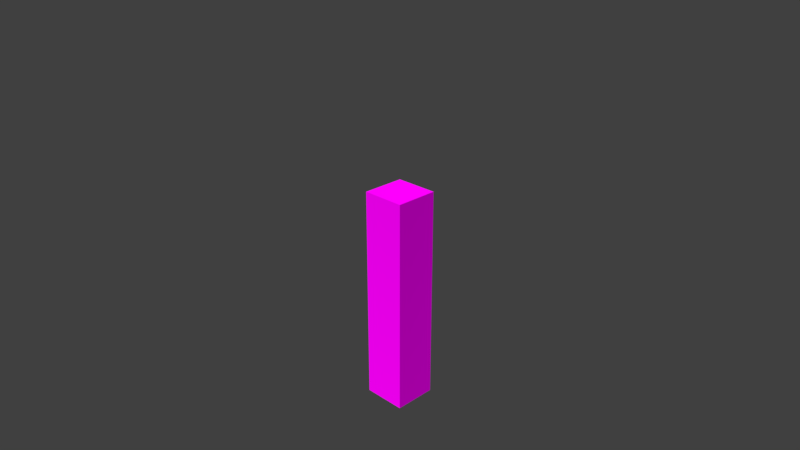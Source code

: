 # Source: Stone_Wall.blend  (saved by Blender 2.79.0; exported with 4.5.12 LTS)
import bpy
from mathutils import Matrix  # noqa: F401  (used for matrix-valued properties, if any)

bpy.ops.wm.read_factory_settings(use_empty=True)
scene = bpy.context.scene
scene.name = 'Scene'

# ---- collections
col_collection_1 = bpy.data.collections.new('Collection 1'); scene.collection.children.link(col_collection_1)

# ---- images (referenced by path relative to the original .blend; pixels are not part of the script)
import os
ASSET_DIR = os.environ.get("B2B_ASSET_DIR", "")  # directory of the original .blend (textures are referenced by path, not embedded)
HERE = os.path.dirname(os.path.abspath(__file__))  # packed textures are extracted next to this script under _unpacked/

def load_image(name, relpath, width, height, colorspace="sRGB"):
    """Load a texture the original file referenced (path relative to the .blend, or extracted next to this script)."""
    p = next((c for c in (os.path.join(HERE, relpath), os.path.join(ASSET_DIR, relpath)) if relpath and os.path.exists(c)), "")
    if p:
        img = bpy.data.images.load(p, check_existing=True)
        img.name = name
    else:  # same state as the original file: an image datablock whose file is absent (Cycles renders it pink)
        img = bpy.data.images.new(name, width, height)
        img.source = "FILE"
        img.filepath = "//" + (relpath or name)
    img.colorspace_settings.name = colorspace
    return img
img_stone_brick_png_001 = load_image('Stone_Brick.png.001', 'Stone_Brick.png', 1024, 1024, 'sRGB')

# ---- materials (node trees are filled in below, after node groups)
mat_stone = bpy.data.materials.new('Stone')
mat_stone.alpha_threshold = 0.0
mat_stone.preview_render_type = 'CUBE'
mat_stone.roughness = 0.5

# ---- material node trees
mat_stone.use_nodes = True; mat_stone.node_tree.nodes.clear()
_N = mat_stone.node_tree.nodes; _L = mat_stone.node_tree.links
n0 = _N.new('ShaderNodeOutputMaterial'); n0.name = 'Material Output'; n0.location = (240, 360)
n1 = _N.new('ShaderNodeBsdfDiffuse'); n1.name = 'Diffuse BSDF'; n1.location = (60, 360)
n1.inputs[1].default_value = 0.5
n2 = _N.new('ShaderNodeTexImage'); n2.name = 'Image Texture'; n2.location = (-180, 360)
n2.width = 211
n2.image = img_stone_brick_png_001
n2.interpolation = 'Closest'
_L.new(n1.outputs[0], n0.inputs[0])
_L.new(n2.outputs[0], n1.inputs[0])
n0.is_active_output = True

# ---- world
world_world = bpy.data.worlds.new('World'); scene.world = world_world
world_world.color = (0.05088, 0.05088, 0.05088)
world_world.use_sun_shadow = False
world_world.sun_shadow_jitter_overblur = 0.0
world_world.cycles.sampling_method = 'MANUAL'

# ---- cameras
cam_camera = bpy.data.cameras.new('Camera')
cam_camera.clip_end = 100.0
cam_camera.lens = 35.0
cam_camera.sensor_width = 32.0
cam_camera.sensor_height = 18.0
cam_camera.ortho_scale = 7.314
cam_camera.dof.focus_distance = 0.0

# ---- lights
light_lamp = bpy.data.lights.new('Lamp', 'SUN')
light_lamp.transmission_factor = 0.0
light_lamp.cutoff_distance = 30.0
light_lamp.angle = 0.0
light_lamp.energy = 3.0
light_lamp.shadow_buffer_clip_start = 1.001
light_lamp.shadow_cascade_max_distance = 1000.0
light_lamp.cycles.max_bounces = 1

# ---- meshes
me_cube_001 = bpy.data.meshes.new('Cube.001')
me_cube_001.from_pydata([(-0.5, -0.5, -2.5), (-0.5, -0.5, 2.5), (-0.5, 0.5, -2.5), (-0.5, 0.5, 2.5), (0.5, -0.5, -2.5), (0.5, -0.5, 2.5), (0.5, 0.5, -2.5), (0.5, 0.5, 2.5)], [], [(0, 1, 3, 2), (2, 3, 7, 6), (6, 7, 5, 4), (4, 5, 1, 0), (2, 6, 4, 0), (7, 3, 1, 5)])
_uv = me_cube_001.uv_layers.new(name='UVMap')
_uv.uv.foreach_set('vector', [2.0, 1.0, 2.0, 6.0, 1.0, 6.0, 1.0, 1.0, 1.0, 1.0, 1.0, 6.0, 0.0, 6.0, 0.0, 1.0, 4.0, 1.0, 4.0, 6.0, 3.0, 6.0, 3.0, 1.0, 3.0, 1.0, 3.0, 6.0, 2.0, 6.0, 2.0, 1.0, 1.0, 1.0, 0.0, 1.0, 0.0, 0.0, 1.0, 0.0, 5.0, 1.0, 4.0, 1.0, 4.0, 0.0, 5.0, 0.0])
me_cube_001.materials.append(mat_stone)
me_cube_001.use_remesh_preserve_volume = False
me_cube_001.use_remesh_preserve_attributes = False
me_cube_001.use_mirror_vertex_groups = False
me_cube_001.update()

# ---- objects
ob_cube = bpy.data.objects.new('Cube', me_cube_001)
ob_lamp = bpy.data.objects.new('Lamp', light_lamp)
ob_camera = bpy.data.objects.new('Camera', cam_camera)

# ---- transforms, parenting, visibility, modifiers, constraints
ob_cube.location = (0.0, 0.0, 2.5)
ob_cube.lineart.crease_threshold = 0.0
ob_lamp.location = (5.271, 2.653, 10.57)
ob_lamp.rotation_euler = (0.6503, 0.05522, 1.866)
ob_lamp.lock_rotations_4d = False
ob_lamp.empty_display_type = 'ARROWS'
ob_lamp.color = (0.0, 0.0, 0.0, 0.0)
ob_lamp.lineart.crease_threshold = 0.0
ob_camera.location = (12.0, 12.0, 12.0)
ob_camera.rotation_euler = (-2.0, 3.142, -0.7854)
ob_camera.lock_rotations_4d = False
ob_camera.empty_display_type = 'ARROWS'
ob_camera.color = (0.0, 0.0, 0.0, 0.0)
ob_camera.display_type = 'WIRE'
ob_camera.lineart.crease_threshold = 0.0

# ---- collection membership
col_collection_1.objects.link(ob_cube)
col_collection_1.objects.link(ob_lamp)
col_collection_1.objects.link(ob_camera)

# ---- scene / render settings (as saved in the file)
scene.camera = ob_camera
scene.frame_start = 1; scene.frame_end = 250; scene.frame_set(297)
scene.render.engine = 'CYCLES'
scene.render.resolution_percentage = 50
scene.render.dither_intensity = 0.0
scene.cycles.use_denoising = False
scene.cycles.samples = 128
scene.cycles.sampling_pattern = 'TABULATED_SOBOL'
scene.cycles.use_adaptive_sampling = False
scene.cycles.use_light_tree = False
scene.cycles.blur_glossy = 0.0
scene.cycles.sample_clamp_indirect = 0.0
scene.view_settings.view_transform = 'Standard'
bpy.context.view_layer.update()
